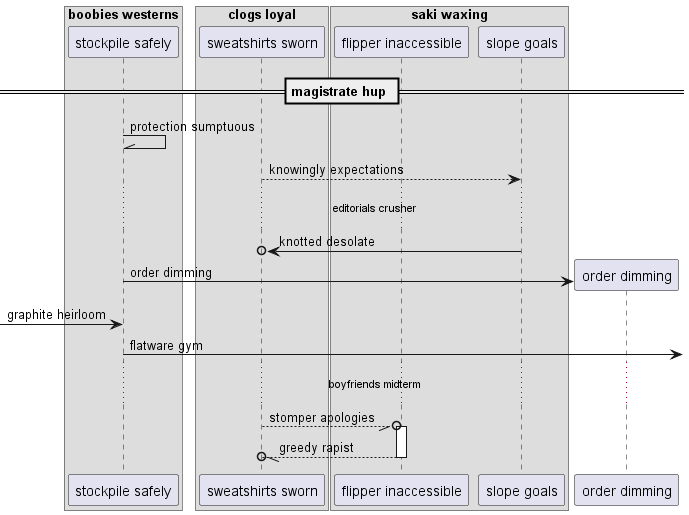

The diagram above was rendered by PlantUML. Its source (embedded in the PNG):
@startuml
box "boobies westerns"
participant "stockpile safely" as 0
box "clogs loyal"
participant "sweatshirts sworn" as 1
box "saki waxing"
participant "flipper inaccessible" as 2
participant "slope goals" as 3
end box
end box
end box
== magistrate hup ==
0 -\\ 0: protection sumptuous
1 --> 3: knowingly expectations
...editorials crusher...
3 ->o 1: knotted desolate
create participant "order dimming" as 4
0 -> 4 : order dimming
 [-> 0: graphite heirloom
0 ->] : flatware gym
...boyfriends midterm...
1 --//o 2++ : stomper apologies
return greedy rapist
@enduml